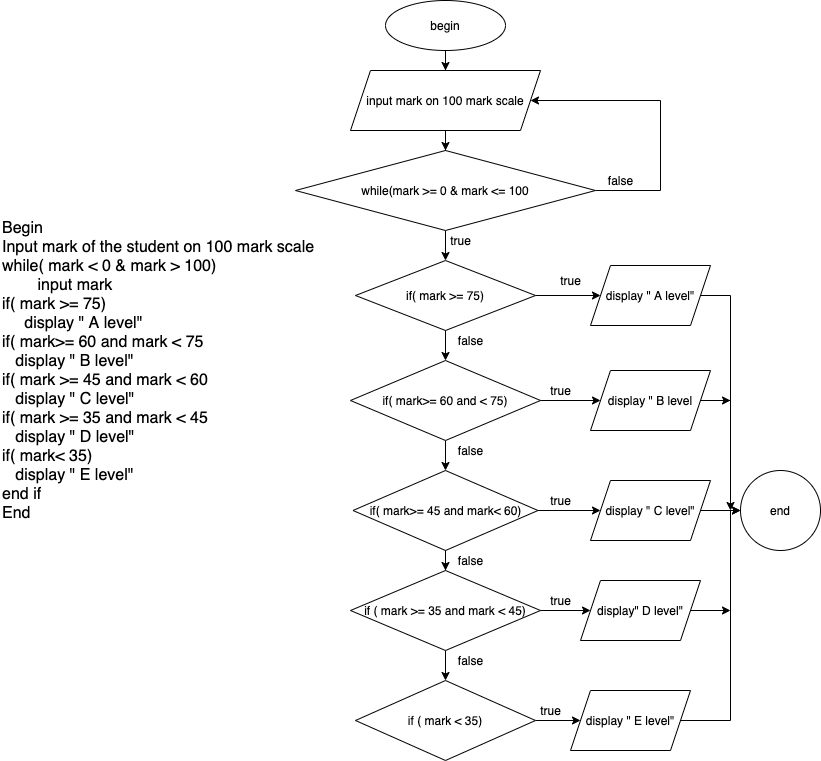

The diagram above was exported from draw.io. Its source (the exported page's mxGraphModel, read from the mxfile embedded in the PNG):
<mxGraphModel dx="946" dy="1665" grid="1" gridSize="10" guides="1" tooltips="1" connect="1" arrows="1" fold="1" page="1" pageScale="1" pageWidth="850" pageHeight="1100" math="0" shadow="0">
  <root>
    <mxCell id="0" />
    <mxCell id="1" parent="0" />
    <mxCell id="IYrPtekBY2lfS6FuCowm-1" value="&lt;font style=&quot;font-size: 16px&quot;&gt;Begin&lt;br&gt;Input mark of the student on 100 mark scale&amp;nbsp;&lt;br&gt;while( mark &amp;lt; 0 &amp;amp; mark &amp;gt; 100)&lt;br&gt;&amp;nbsp; &amp;nbsp; &amp;nbsp; &amp;nbsp; input mark&lt;br&gt;if( mark &amp;gt;= 75)&lt;br&gt;&amp;nbsp; &amp;nbsp; &amp;nbsp;display &quot; A level&quot;&lt;br&gt;if( mark&amp;gt;= 60 and mark &amp;lt; 75&lt;br&gt;&amp;nbsp; &amp;nbsp;display &quot; B level&quot;&lt;br&gt;if( mark &amp;gt;= 45 and mark &amp;lt; 60&lt;br&gt;&amp;nbsp; &amp;nbsp;display &quot; C level&quot;&lt;br&gt;if( mark &amp;gt;= 35 and mark &amp;lt; 45&lt;br&gt;&amp;nbsp; &amp;nbsp;display &quot; D level&quot;&amp;nbsp;&lt;br&gt;if( mark&amp;lt; 35)&lt;br&gt;&amp;nbsp; &amp;nbsp;display &quot; E level&quot;&lt;br&gt;end if&lt;br&gt;End&lt;/font&gt;" style="text;html=1;align=left;verticalAlign=middle;resizable=0;points=[];autosize=1;" vertex="1" parent="1">
      <mxGeometry x="10" y="155" width="330" height="250" as="geometry" />
    </mxCell>
    <mxCell id="IYrPtekBY2lfS6FuCowm-14" style="edgeStyle=orthogonalEdgeStyle;rounded=0;orthogonalLoop=1;jettySize=auto;html=1;entryX=0.5;entryY=0;entryDx=0;entryDy=0;" edge="1" parent="1" source="IYrPtekBY2lfS6FuCowm-2" target="IYrPtekBY2lfS6FuCowm-5">
      <mxGeometry relative="1" as="geometry" />
    </mxCell>
    <mxCell id="IYrPtekBY2lfS6FuCowm-2" value="begin" style="ellipse;whiteSpace=wrap;html=1;" vertex="1" parent="1">
      <mxGeometry x="395" y="-90" width="120" height="50" as="geometry" />
    </mxCell>
    <mxCell id="IYrPtekBY2lfS6FuCowm-28" style="edgeStyle=orthogonalEdgeStyle;rounded=0;orthogonalLoop=1;jettySize=auto;html=1;entryX=0.5;entryY=0;entryDx=0;entryDy=0;" edge="1" parent="1" source="IYrPtekBY2lfS6FuCowm-4" target="IYrPtekBY2lfS6FuCowm-8">
      <mxGeometry relative="1" as="geometry" />
    </mxCell>
    <mxCell id="IYrPtekBY2lfS6FuCowm-39" style="edgeStyle=orthogonalEdgeStyle;rounded=0;orthogonalLoop=1;jettySize=auto;html=1;" edge="1" parent="1" source="IYrPtekBY2lfS6FuCowm-4" target="IYrPtekBY2lfS6FuCowm-38">
      <mxGeometry relative="1" as="geometry" />
    </mxCell>
    <mxCell id="IYrPtekBY2lfS6FuCowm-4" value="if( mark &amp;gt;= 75)" style="rhombus;whiteSpace=wrap;html=1;" vertex="1" parent="1">
      <mxGeometry x="365" y="170" width="180" height="70" as="geometry" />
    </mxCell>
    <mxCell id="IYrPtekBY2lfS6FuCowm-68" value="" style="edgeStyle=orthogonalEdgeStyle;rounded=0;orthogonalLoop=1;jettySize=auto;html=1;" edge="1" parent="1" source="IYrPtekBY2lfS6FuCowm-69" target="IYrPtekBY2lfS6FuCowm-4">
      <mxGeometry relative="1" as="geometry" />
    </mxCell>
    <mxCell id="IYrPtekBY2lfS6FuCowm-5" value="input mark on 100 mark scale" style="shape=parallelogram;perimeter=parallelogramPerimeter;whiteSpace=wrap;html=1;fixedSize=1;" vertex="1" parent="1">
      <mxGeometry x="360" y="-20" width="190" height="60" as="geometry" />
    </mxCell>
    <mxCell id="IYrPtekBY2lfS6FuCowm-31" style="edgeStyle=orthogonalEdgeStyle;rounded=0;orthogonalLoop=1;jettySize=auto;html=1;entryX=0.5;entryY=0;entryDx=0;entryDy=0;" edge="1" parent="1" source="IYrPtekBY2lfS6FuCowm-8" target="IYrPtekBY2lfS6FuCowm-16">
      <mxGeometry relative="1" as="geometry" />
    </mxCell>
    <mxCell id="IYrPtekBY2lfS6FuCowm-36" style="edgeStyle=orthogonalEdgeStyle;rounded=0;orthogonalLoop=1;jettySize=auto;html=1;" edge="1" parent="1" source="IYrPtekBY2lfS6FuCowm-8">
      <mxGeometry relative="1" as="geometry">
        <mxPoint x="610" y="310" as="targetPoint" />
      </mxGeometry>
    </mxCell>
    <mxCell id="IYrPtekBY2lfS6FuCowm-8" value="if( mark&amp;gt;= 60 and &amp;lt; 75)" style="rhombus;whiteSpace=wrap;html=1;" vertex="1" parent="1">
      <mxGeometry x="360" y="270" width="190" height="80" as="geometry" />
    </mxCell>
    <mxCell id="IYrPtekBY2lfS6FuCowm-32" style="edgeStyle=orthogonalEdgeStyle;rounded=0;orthogonalLoop=1;jettySize=auto;html=1;entryX=0.5;entryY=0;entryDx=0;entryDy=0;" edge="1" parent="1" source="IYrPtekBY2lfS6FuCowm-16" target="IYrPtekBY2lfS6FuCowm-20">
      <mxGeometry relative="1" as="geometry" />
    </mxCell>
    <mxCell id="IYrPtekBY2lfS6FuCowm-37" style="edgeStyle=orthogonalEdgeStyle;rounded=0;orthogonalLoop=1;jettySize=auto;html=1;" edge="1" parent="1" source="IYrPtekBY2lfS6FuCowm-16">
      <mxGeometry relative="1" as="geometry">
        <mxPoint x="610" y="420" as="targetPoint" />
      </mxGeometry>
    </mxCell>
    <mxCell id="IYrPtekBY2lfS6FuCowm-16" value="if( mark&amp;gt;= 45 and mark&amp;lt; 60)" style="rhombus;whiteSpace=wrap;html=1;" vertex="1" parent="1">
      <mxGeometry x="362.5" y="380" width="185" height="80" as="geometry" />
    </mxCell>
    <mxCell id="IYrPtekBY2lfS6FuCowm-33" style="edgeStyle=orthogonalEdgeStyle;rounded=0;orthogonalLoop=1;jettySize=auto;html=1;entryX=0.5;entryY=0;entryDx=0;entryDy=0;" edge="1" parent="1" source="IYrPtekBY2lfS6FuCowm-20" target="IYrPtekBY2lfS6FuCowm-27">
      <mxGeometry relative="1" as="geometry" />
    </mxCell>
    <mxCell id="IYrPtekBY2lfS6FuCowm-42" style="edgeStyle=orthogonalEdgeStyle;rounded=0;orthogonalLoop=1;jettySize=auto;html=1;" edge="1" parent="1" source="IYrPtekBY2lfS6FuCowm-20">
      <mxGeometry relative="1" as="geometry">
        <mxPoint x="600" y="520" as="targetPoint" />
      </mxGeometry>
    </mxCell>
    <mxCell id="IYrPtekBY2lfS6FuCowm-20" value="if ( mark &amp;gt;= 35 and mark &amp;lt; 45)" style="rhombus;whiteSpace=wrap;html=1;" vertex="1" parent="1">
      <mxGeometry x="360" y="480" width="190" height="80" as="geometry" />
    </mxCell>
    <mxCell id="IYrPtekBY2lfS6FuCowm-44" style="edgeStyle=orthogonalEdgeStyle;rounded=0;orthogonalLoop=1;jettySize=auto;html=1;" edge="1" parent="1" source="IYrPtekBY2lfS6FuCowm-27">
      <mxGeometry relative="1" as="geometry">
        <mxPoint x="590" y="630" as="targetPoint" />
      </mxGeometry>
    </mxCell>
    <mxCell id="IYrPtekBY2lfS6FuCowm-27" value="if ( mark &amp;lt; 35)" style="rhombus;whiteSpace=wrap;html=1;" vertex="1" parent="1">
      <mxGeometry x="365" y="590" width="180" height="80" as="geometry" />
    </mxCell>
    <mxCell id="IYrPtekBY2lfS6FuCowm-65" style="edgeStyle=orthogonalEdgeStyle;rounded=0;orthogonalLoop=1;jettySize=auto;html=1;" edge="1" parent="1" source="IYrPtekBY2lfS6FuCowm-38">
      <mxGeometry relative="1" as="geometry">
        <mxPoint x="740" y="420" as="targetPoint" />
      </mxGeometry>
    </mxCell>
    <mxCell id="IYrPtekBY2lfS6FuCowm-38" value="display &quot; A level&quot;" style="shape=parallelogram;perimeter=parallelogramPerimeter;whiteSpace=wrap;html=1;fixedSize=1;" vertex="1" parent="1">
      <mxGeometry x="600" y="175" width="120" height="60" as="geometry" />
    </mxCell>
    <mxCell id="IYrPtekBY2lfS6FuCowm-67" style="edgeStyle=orthogonalEdgeStyle;rounded=0;orthogonalLoop=1;jettySize=auto;html=1;" edge="1" parent="1" source="IYrPtekBY2lfS6FuCowm-40">
      <mxGeometry relative="1" as="geometry">
        <mxPoint x="740" y="310" as="targetPoint" />
      </mxGeometry>
    </mxCell>
    <mxCell id="IYrPtekBY2lfS6FuCowm-40" value="display &quot; B level" style="shape=parallelogram;perimeter=parallelogramPerimeter;whiteSpace=wrap;html=1;fixedSize=1;" vertex="1" parent="1">
      <mxGeometry x="600" y="280" width="120" height="60" as="geometry" />
    </mxCell>
    <mxCell id="IYrPtekBY2lfS6FuCowm-58" style="edgeStyle=orthogonalEdgeStyle;rounded=0;orthogonalLoop=1;jettySize=auto;html=1;entryX=0;entryY=0.5;entryDx=0;entryDy=0;" edge="1" parent="1" source="IYrPtekBY2lfS6FuCowm-41" target="IYrPtekBY2lfS6FuCowm-61">
      <mxGeometry relative="1" as="geometry">
        <mxPoint x="760" y="420" as="targetPoint" />
      </mxGeometry>
    </mxCell>
    <mxCell id="IYrPtekBY2lfS6FuCowm-41" value="display &quot; C level&quot;" style="shape=parallelogram;perimeter=parallelogramPerimeter;whiteSpace=wrap;html=1;fixedSize=1;" vertex="1" parent="1">
      <mxGeometry x="600" y="390" width="120" height="60" as="geometry" />
    </mxCell>
    <mxCell id="IYrPtekBY2lfS6FuCowm-59" style="edgeStyle=orthogonalEdgeStyle;rounded=0;orthogonalLoop=1;jettySize=auto;html=1;" edge="1" parent="1" source="IYrPtekBY2lfS6FuCowm-43">
      <mxGeometry relative="1" as="geometry">
        <mxPoint x="740" y="520" as="targetPoint" />
      </mxGeometry>
    </mxCell>
    <mxCell id="IYrPtekBY2lfS6FuCowm-43" value="display&quot; D level&quot;" style="shape=parallelogram;perimeter=parallelogramPerimeter;whiteSpace=wrap;html=1;fixedSize=1;" vertex="1" parent="1">
      <mxGeometry x="590" y="490" width="120" height="60" as="geometry" />
    </mxCell>
    <mxCell id="IYrPtekBY2lfS6FuCowm-60" style="edgeStyle=orthogonalEdgeStyle;rounded=0;orthogonalLoop=1;jettySize=auto;html=1;" edge="1" parent="1" source="IYrPtekBY2lfS6FuCowm-45">
      <mxGeometry relative="1" as="geometry">
        <mxPoint x="750" y="420" as="targetPoint" />
        <Array as="points">
          <mxPoint x="740" y="630" />
          <mxPoint x="740" y="420" />
        </Array>
      </mxGeometry>
    </mxCell>
    <mxCell id="IYrPtekBY2lfS6FuCowm-45" value="display &quot; E level&quot;" style="shape=parallelogram;perimeter=parallelogramPerimeter;whiteSpace=wrap;html=1;fixedSize=1;" vertex="1" parent="1">
      <mxGeometry x="580" y="600" width="120" height="60" as="geometry" />
    </mxCell>
    <mxCell id="IYrPtekBY2lfS6FuCowm-46" value="true" style="text;html=1;align=center;verticalAlign=middle;resizable=0;points=[];autosize=1;" vertex="1" parent="1">
      <mxGeometry x="560" y="180" width="40" height="20" as="geometry" />
    </mxCell>
    <mxCell id="IYrPtekBY2lfS6FuCowm-47" value="true" style="text;html=1;align=center;verticalAlign=middle;resizable=0;points=[];autosize=1;" vertex="1" parent="1">
      <mxGeometry x="550" y="290" width="40" height="20" as="geometry" />
    </mxCell>
    <mxCell id="IYrPtekBY2lfS6FuCowm-49" value="true" style="text;html=1;align=center;verticalAlign=middle;resizable=0;points=[];autosize=1;" vertex="1" parent="1">
      <mxGeometry x="550" y="400" width="40" height="20" as="geometry" />
    </mxCell>
    <mxCell id="IYrPtekBY2lfS6FuCowm-50" value="true" style="text;html=1;align=center;verticalAlign=middle;resizable=0;points=[];autosize=1;" vertex="1" parent="1">
      <mxGeometry x="550" y="500" width="40" height="20" as="geometry" />
    </mxCell>
    <mxCell id="IYrPtekBY2lfS6FuCowm-51" value="true" style="text;html=1;align=center;verticalAlign=middle;resizable=0;points=[];autosize=1;" vertex="1" parent="1">
      <mxGeometry x="540" y="610" width="40" height="20" as="geometry" />
    </mxCell>
    <mxCell id="IYrPtekBY2lfS6FuCowm-52" value="false" style="text;html=1;align=center;verticalAlign=middle;resizable=0;points=[];autosize=1;" vertex="1" parent="1">
      <mxGeometry x="460" y="240" width="40" height="20" as="geometry" />
    </mxCell>
    <mxCell id="IYrPtekBY2lfS6FuCowm-53" value="false" style="text;html=1;align=center;verticalAlign=middle;resizable=0;points=[];autosize=1;" vertex="1" parent="1">
      <mxGeometry x="460" y="350" width="40" height="20" as="geometry" />
    </mxCell>
    <mxCell id="IYrPtekBY2lfS6FuCowm-54" value="false" style="text;html=1;align=center;verticalAlign=middle;resizable=0;points=[];autosize=1;" vertex="1" parent="1">
      <mxGeometry x="460" y="460" width="40" height="20" as="geometry" />
    </mxCell>
    <mxCell id="IYrPtekBY2lfS6FuCowm-55" value="false" style="text;html=1;align=center;verticalAlign=middle;resizable=0;points=[];autosize=1;" vertex="1" parent="1">
      <mxGeometry x="460" y="560" width="40" height="20" as="geometry" />
    </mxCell>
    <mxCell id="IYrPtekBY2lfS6FuCowm-61" value="end" style="ellipse;whiteSpace=wrap;html=1;" vertex="1" parent="1">
      <mxGeometry x="750" y="380" width="80" height="80" as="geometry" />
    </mxCell>
    <mxCell id="IYrPtekBY2lfS6FuCowm-74" style="edgeStyle=orthogonalEdgeStyle;rounded=0;orthogonalLoop=1;jettySize=auto;html=1;" edge="1" parent="1" source="IYrPtekBY2lfS6FuCowm-69" target="IYrPtekBY2lfS6FuCowm-5">
      <mxGeometry relative="1" as="geometry">
        <mxPoint x="670" as="targetPoint" />
        <Array as="points">
          <mxPoint x="670" y="100" />
          <mxPoint x="670" y="10" />
        </Array>
      </mxGeometry>
    </mxCell>
    <mxCell id="IYrPtekBY2lfS6FuCowm-69" value="while(mark &amp;gt;= 0 &amp;amp; mark &amp;lt;= 100" style="rhombus;whiteSpace=wrap;html=1;" vertex="1" parent="1">
      <mxGeometry x="305" y="60" width="300" height="80" as="geometry" />
    </mxCell>
    <mxCell id="IYrPtekBY2lfS6FuCowm-70" value="" style="edgeStyle=orthogonalEdgeStyle;rounded=0;orthogonalLoop=1;jettySize=auto;html=1;" edge="1" parent="1" source="IYrPtekBY2lfS6FuCowm-5" target="IYrPtekBY2lfS6FuCowm-69">
      <mxGeometry relative="1" as="geometry">
        <mxPoint x="455" y="60" as="sourcePoint" />
        <mxPoint x="455" y="170" as="targetPoint" />
      </mxGeometry>
    </mxCell>
    <mxCell id="IYrPtekBY2lfS6FuCowm-71" value="true" style="text;html=1;align=center;verticalAlign=middle;resizable=0;points=[];autosize=1;" vertex="1" parent="1">
      <mxGeometry x="450" y="140" width="40" height="20" as="geometry" />
    </mxCell>
    <mxCell id="IYrPtekBY2lfS6FuCowm-75" value="false" style="text;html=1;align=center;verticalAlign=middle;resizable=0;points=[];autosize=1;" vertex="1" parent="1">
      <mxGeometry x="610" y="80" width="40" height="20" as="geometry" />
    </mxCell>
  </root>
</mxGraphModel>